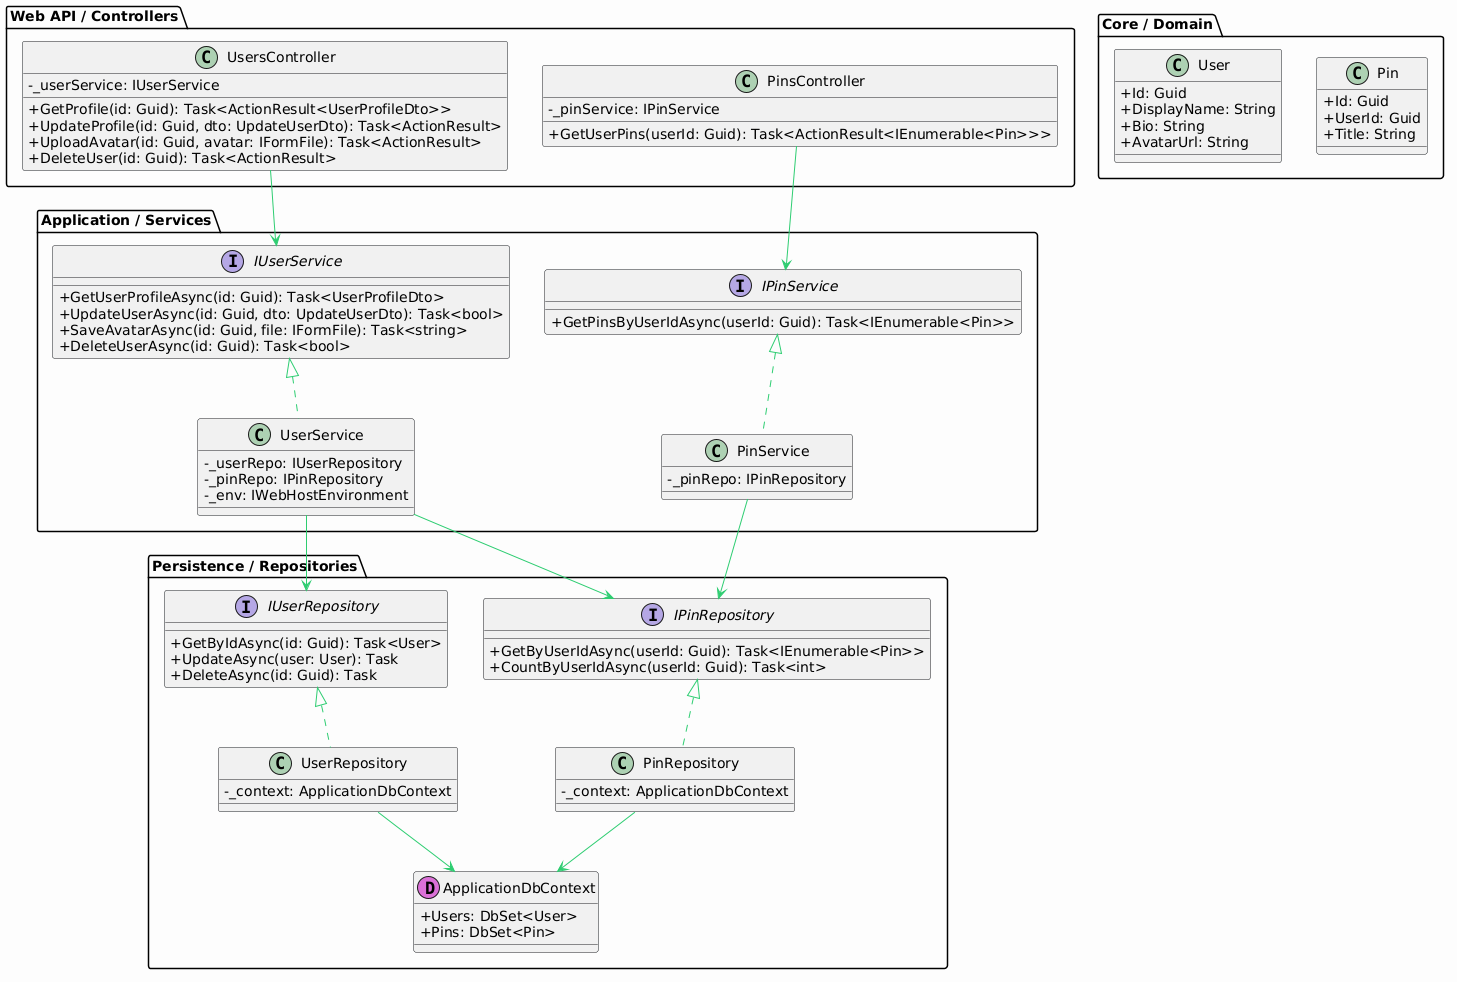

The diagram above was rendered by PlantUML. Its source (embedded in the PNG):
@startuml
skinparam classAttributeIconSize 0
skinparam backgroundColor #fdfdfd
skinparam ArrowColor #2ecc71
skinparam ClassBorderColor #1a1d21
skinparam InterfaceBackgroundColor #eef1f4

package "Web API / Controllers" {
    class UsersController {
        - _userService: IUserService
        + GetProfile(id: Guid): Task<ActionResult<UserProfileDto>>
        + UpdateProfile(id: Guid, dto: UpdateUserDto): Task<ActionResult>
        + UploadAvatar(id: Guid, avatar: IFormFile): Task<ActionResult>
        + DeleteUser(id: Guid): Task<ActionResult>
    }

    class PinsController {
        - _pinService: IPinService
        + GetUserPins(userId: Guid): Task<ActionResult<IEnumerable<Pin>>>
    }
}

package "Application / Services" {
    interface IUserService {
        + GetUserProfileAsync(id: Guid): Task<UserProfileDto>
        + UpdateUserAsync(id: Guid, dto: UpdateUserDto): Task<bool>
        + SaveAvatarAsync(id: Guid, file: IFormFile): Task<string>
        + DeleteUserAsync(id: Guid): Task<bool>
    }

    interface IPinService {
        + GetPinsByUserIdAsync(userId: Guid): Task<IEnumerable<Pin>>
    }

    class UserService {
        - _userRepo: IUserRepository
        - _pinRepo: IPinRepository
        - _env: IWebHostEnvironment
    }

    class PinService {
        - _pinRepo: IPinRepository
    }
}

package "Persistence / Repositories" {
    interface IUserRepository {
        + GetByIdAsync(id: Guid): Task<User>
        + UpdateAsync(user: User): Task
        + DeleteAsync(id: Guid): Task
    }

    interface IPinRepository {
        + GetByUserIdAsync(userId: Guid): Task<IEnumerable<Pin>>
        + CountByUserIdAsync(userId: Guid): Task<int>
    }

    class UserRepository {
        - _context: ApplicationDbContext
    }

    class PinRepository {
        - _context: ApplicationDbContext
    }

    class ApplicationDbContext <<(D,orchid)>> {
        + Users: DbSet<User>
        + Pins: DbSet<Pin>
    }
}

package "Core / Domain" {
    class User {
        + Id: Guid
        + DisplayName: String
        + Bio: String
        + AvatarUrl: String
    }
    class Pin {
        + Id: Guid
        + UserId: Guid
        + Title: String
    }
}

' Relations
UsersController --> IUserService
PinsController --> IPinService

IUserService <|.. UserService
IPinService <|.. PinService

UserService --> IUserRepository
UserService --> IPinRepository
PinService --> IPinRepository

IUserRepository <|.. UserRepository
IPinRepository <|.. PinRepository

UserRepository --> ApplicationDbContext
PinRepository --> ApplicationDbContext
@enduml